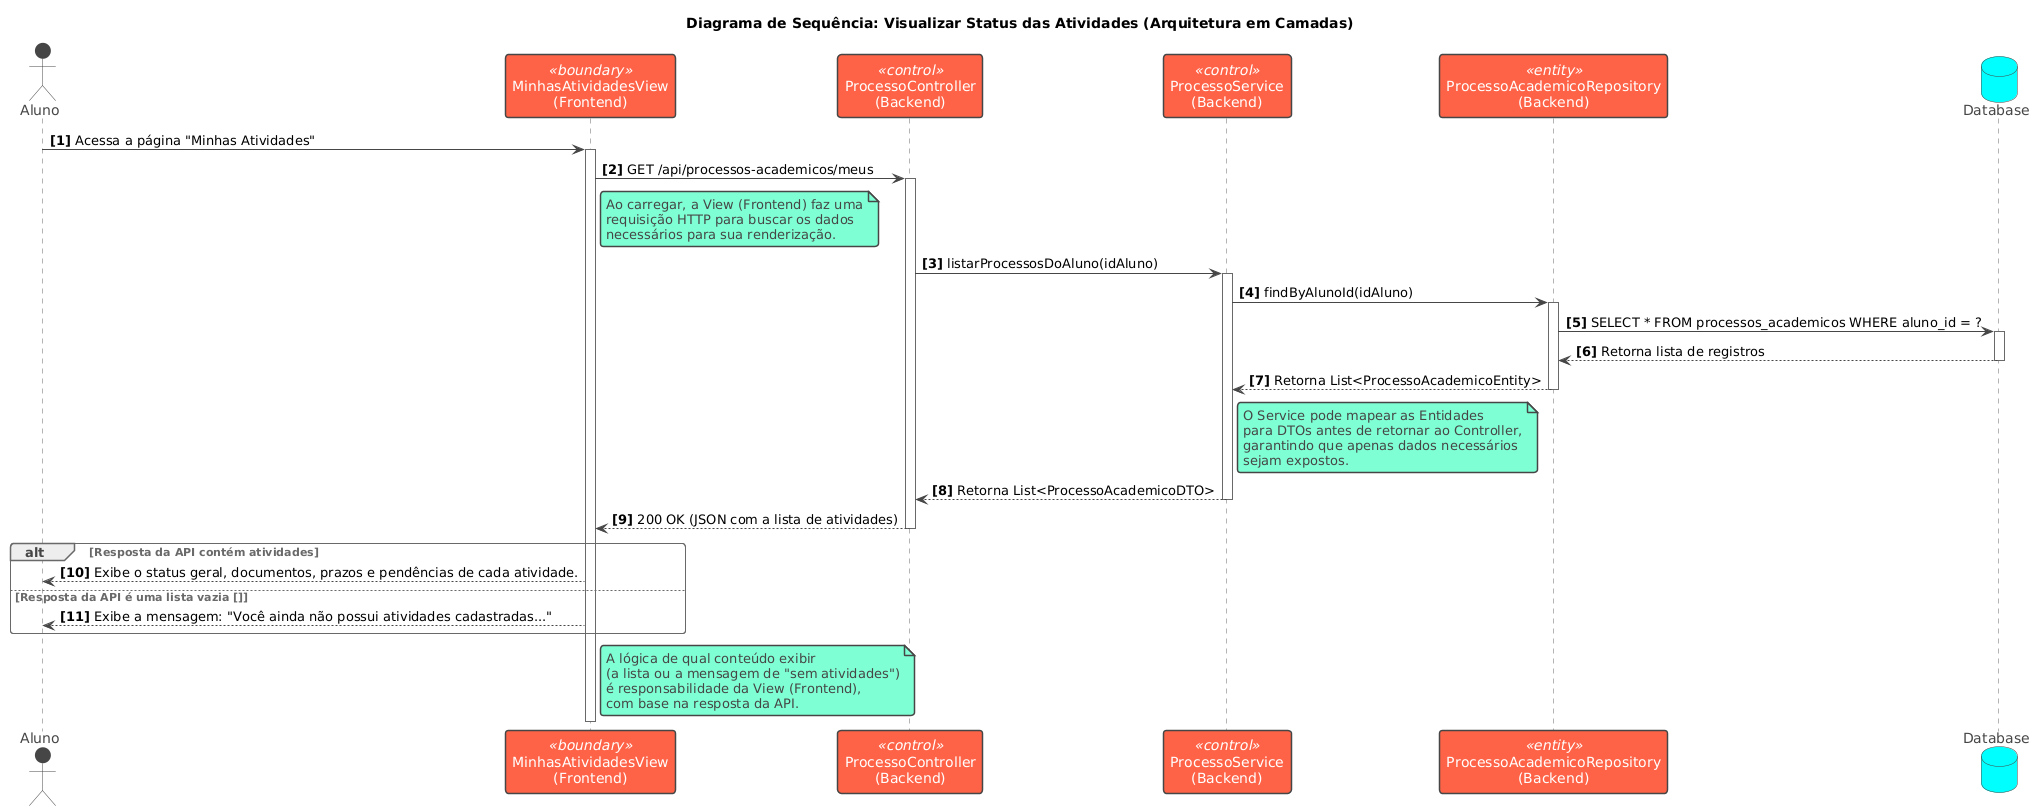

The diagram above was rendered by PlantUML. Its source (embedded in the PNG):
@startuml
!theme vibrant

title Diagrama de Sequência: Visualizar Status das Atividades (Arquitetura em Camadas)

autonumber "<b>[0]</b>"

actor "Aluno" as User
participant "MinhasAtividadesView\n(Frontend)" as View <<boundary>>
participant "ProcessoController\n(Backend)" as Controller <<control>>
participant "ProcessoService\n(Backend)" as Service <<control>>
participant "ProcessoAcademicoRepository\n(Backend)" as Repository <<entity>>
database "Database" as DB

skinparam sequence {
    ActorBorderColor black
    ActorBackgroundColor #ADD8E6

    ParticipantBorderColor #333
    ParticipantBackgroundColor #FFFFFF
}

User -> View: Acessa a página "Minhas Atividades"
activate View

View -> Controller: GET /api/processos-academicos/meus
activate Controller

note right of View
  Ao carregar, a View (Frontend) faz uma
  requisição HTTP para buscar os dados
  necessários para sua renderização.
end note

Controller -> Service: listarProcessosDoAluno(idAluno)
activate Service

Service -> Repository: findByAlunoId(idAluno)
activate Repository

Repository -> DB: SELECT * FROM processos_academicos WHERE aluno_id = ?
activate DB
DB --> Repository: Retorna lista de registros
deactivate DB

Repository --> Service: Retorna List<ProcessoAcademicoEntity>
deactivate Repository

note right of Service
  O Service pode mapear as Entidades
  para DTOs antes de retornar ao Controller,
  garantindo que apenas dados necessários
  sejam expostos.
end note

Service --> Controller: Retorna List<ProcessoAcademicoDTO>
deactivate Service

Controller --> View: 200 OK (JSON com a lista de atividades)
deactivate Controller

alt Resposta da API contém atividades

    View --> User: Exibe o status geral, documentos, prazos e pendências de cada atividade.

else Resposta da API é uma lista vazia []

    View --> User: Exibe a mensagem: "Você ainda não possui atividades cadastradas..."

end

note right of View
  A lógica de qual conteúdo exibir
  (a lista ou a mensagem de "sem atividades")
  é responsabilidade da View (Frontend),
  com base na resposta da API.
end note
deactivate View
@enduml